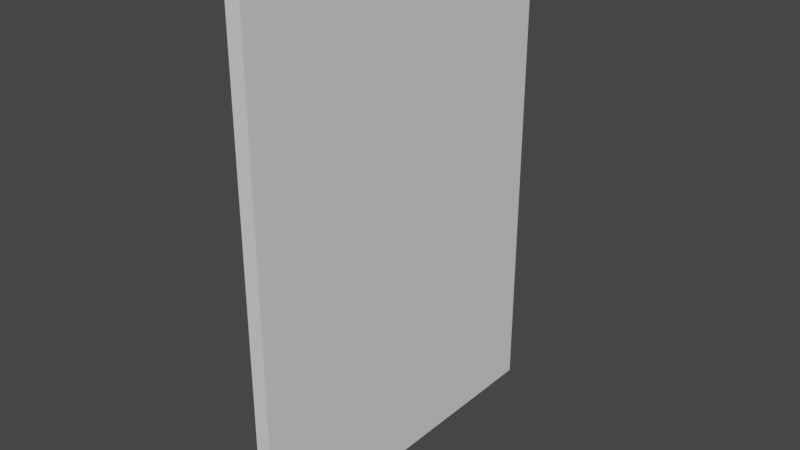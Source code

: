 # Source: poster.blend  (saved by Blender 3.6.14; exported with 4.5.12 LTS)
import bpy
from mathutils import Matrix  # noqa: F401  (used for matrix-valued properties, if any)

bpy.ops.wm.read_factory_settings(use_empty=True)
scene = bpy.context.scene
scene.name = 'Scene'

# ---- collections
col_collection = bpy.data.collections.new('Collection'); scene.collection.children.link(col_collection)

# ---- materials (node trees are filled in below, after node groups)
mat_material = bpy.data.materials.new('Material')
mat_material.alpha_threshold = 0.0
mat_material.use_transparent_shadow = False
mat_material.roughness = 0.5
mat_material.line_color = (0.0, 0.0, 0.0, 1.0)

# ---- material node trees
mat_material.use_nodes = True; mat_material.node_tree.nodes.clear()
_N = mat_material.node_tree.nodes; _L = mat_material.node_tree.links
n0 = _N.new('ShaderNodeOutputMaterial'); n0.name = 'Material Output'; n0.location = (300, 300)
n1 = _N.new('ShaderNodeBsdfPrincipled'); n1.name = 'Principled BSDF'; n1.location = (10, 300)
n1.distribution = 'GGX'
n1.subsurface_method = 'RANDOM_WALK_SKIN'
n1.inputs[3].default_value = 1.45
n1.inputs[27].default_value = (0.0, 0.0, 0.0, 1.0)
n1.inputs[28].default_value = 1.0
_L.new(n1.outputs[0], n0.inputs[0])
n0.is_active_output = True

# ---- world
world_world = bpy.data.worlds.new('World'); scene.world = world_world
world_world.use_nodes = True; world_world.node_tree.nodes.clear()
_N = world_world.node_tree.nodes; _L = world_world.node_tree.links
n0 = _N.new('ShaderNodeOutputWorld'); n0.name = 'World Output'; n0.location = (300, 300)
n1 = _N.new('ShaderNodeBackground'); n1.name = 'Background'; n1.location = (10, 300)
n1.inputs[0].default_value = (0.05088, 0.05088, 0.05088, 1.0)
_L.new(n1.outputs[0], n0.inputs[0])
n0.is_active_output = True
world_world.color = (0.05088, 0.05088, 0.05088)
world_world.use_sun_shadow = False
world_world.sun_shadow_jitter_overblur = 0.0

# ---- meshes
me_cube = bpy.data.meshes.new('Cube')
me_cube.from_pydata([(1.0, 1.0, 1.0), (1.0, 1.0, -1.0), (1.0, -1.0, 1.0), (1.0, -1.0, -1.0), (-1.0, 1.0, 1.0), (-1.0, 1.0, -1.0), (-1.0, -1.0, 1.0), (-1.0, -1.0, -1.0)], [], [(0, 4, 6, 2), (3, 2, 6, 7), (7, 6, 4, 5), (5, 1, 3, 7), (1, 0, 2, 3), (5, 4, 0, 1)])
_uv = me_cube.uv_layers.new(name='UVMap')
_uv.uv.foreach_set('vector', [0.625, 0.5, 0.875, 0.5, 0.875, 0.75, 0.625, 0.75, 0.375, 0.75, 0.625, 0.75, 0.625, 1.0, 0.375, 1.0, 0.375, 0.0, 0.625, 0.0, 0.625, 0.25, 0.375, 0.25, 0.125, 0.5, 0.375, 0.5, 0.375, 0.75, 0.125, 0.75, 0.375, 0.5, 0.625, 0.5, 0.625, 0.75, 0.375, 0.75, 0.375, 0.25, 0.625, 0.25, 0.625, 0.5, 0.375, 0.5])
me_cube.materials.append(mat_material)
me_cube.use_mirror_vertex_groups = False
me_cube.update()

# ---- objects
ob_cube = bpy.data.objects.new('Cube', me_cube)

# ---- transforms, parenting, visibility, modifiers, constraints
ob_cube.location = (0.0, 0.0, 0.0)
ob_cube.scale = (0.06212, 1.487, 2.05)
ob_cube.lock_rotations_4d = False
ob_cube.empty_display_type = 'ARROWS'
ob_cube.lineart.crease_threshold = 0.0

# ---- collection membership
col_collection.objects.link(ob_cube)

# ---- scene / render settings (as saved in the file)
scene.frame_start = 1; scene.frame_end = 250; scene.frame_set(1)
scene.render.engine = 'BLENDER_EEVEE_NEXT'
scene.cycles.sampling_pattern = 'TABULATED_SOBOL'
scene.view_settings.view_transform = 'Filmic'
bpy.context.view_layer.update()

# ---- added for rendering (the .blend has no active camera and no usable light): camera, sun
cam_auto = bpy.data.cameras.new('AutoCamera')
cam_auto.lens = 50.0
cam_auto.sensor_width = 36.0
cam_auto.clip_end = 1000.0
ob_auto_camera = bpy.data.objects.new('AutoCamera', cam_auto)
scene.collection.objects.link(ob_auto_camera)
ob_auto_camera.location = (4.68682, -5.62419, 3.74946)
ob_auto_camera.rotation_euler = (1.09748, -7.21219e-08, 0.694738)
scene.camera = ob_auto_camera
light_auto_sun = bpy.data.lights.new('AutoSun', 'SUN')
light_auto_sun.energy = 3.0
light_auto_sun.angle = 0.0523599
ob_auto_sun = bpy.data.objects.new('AutoSun', light_auto_sun)
scene.collection.objects.link(ob_auto_sun)
ob_auto_sun.rotation_euler = (0.872665, 0.174533, 0.523599)
bpy.context.view_layer.update()
